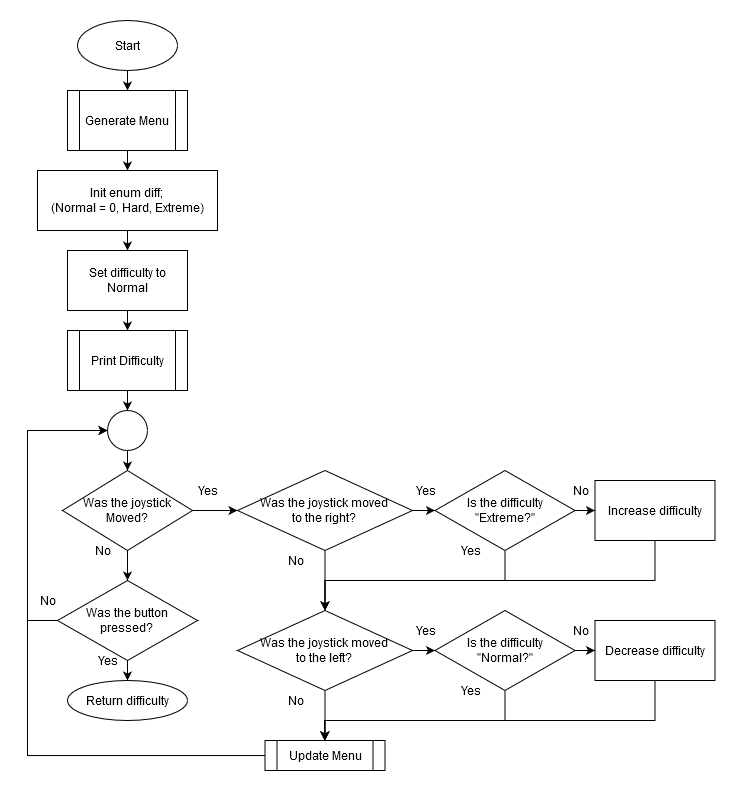

The diagram above was exported from draw.io. Its source (the exported page's mxGraphModel, read from the mxfile embedded in the PNG):
<mxGraphModel dx="1178" dy="626" grid="1" gridSize="10" guides="1" tooltips="1" connect="1" arrows="1" fold="1" page="1" pageScale="1" pageWidth="850" pageHeight="1100" math="0" shadow="0">
  <root>
    <mxCell id="0" />
    <mxCell id="1" parent="0" />
    <mxCell id="PtVDZoJ6PSflMoy051jN-1" value="Start" style="ellipse;whiteSpace=wrap;html=1;" parent="1" vertex="1">
      <mxGeometry x="120" y="40" width="100" height="50" as="geometry" />
    </mxCell>
    <mxCell id="I4WcbRA-nso_Xxu0LV96-36" style="edgeStyle=orthogonalEdgeStyle;rounded=0;orthogonalLoop=1;jettySize=auto;html=1;" edge="1" parent="1" source="PtVDZoJ6PSflMoy051jN-2" target="PtVDZoJ6PSflMoy051jN-75">
      <mxGeometry relative="1" as="geometry" />
    </mxCell>
    <mxCell id="PtVDZoJ6PSflMoy051jN-2" value="Set difficulty to Normal" style="rounded=0;whiteSpace=wrap;html=1;" parent="1" vertex="1">
      <mxGeometry x="110" y="270" width="120" height="60" as="geometry" />
    </mxCell>
    <mxCell id="I4WcbRA-nso_Xxu0LV96-34" value="" style="edgeStyle=orthogonalEdgeStyle;rounded=0;orthogonalLoop=1;jettySize=auto;html=1;" edge="1" parent="1" source="PtVDZoJ6PSflMoy051jN-3" target="I4WcbRA-nso_Xxu0LV96-33">
      <mxGeometry relative="1" as="geometry" />
    </mxCell>
    <mxCell id="PtVDZoJ6PSflMoy051jN-3" value="Generate Menu" style="shape=process;whiteSpace=wrap;html=1;backgroundOutline=1;" parent="1" vertex="1">
      <mxGeometry x="110" y="110" width="120" height="60" as="geometry" />
    </mxCell>
    <mxCell id="I4WcbRA-nso_Xxu0LV96-8" style="edgeStyle=orthogonalEdgeStyle;rounded=0;orthogonalLoop=1;jettySize=auto;html=1;" edge="1" parent="1" source="PtVDZoJ6PSflMoy051jN-4" target="I4WcbRA-nso_Xxu0LV96-6">
      <mxGeometry relative="1" as="geometry" />
    </mxCell>
    <mxCell id="PtVDZoJ6PSflMoy051jN-4" value="Was the joystick moved &lt;br&gt;to the right?" style="rhombus;whiteSpace=wrap;html=1;" parent="1" vertex="1">
      <mxGeometry x="280" y="490" width="175" height="80" as="geometry" />
    </mxCell>
    <mxCell id="PtVDZoJ6PSflMoy051jN-10" value="Yes" style="text;html=1;align=center;verticalAlign=middle;resizable=0;points=[];autosize=1;" parent="1" vertex="1">
      <mxGeometry x="447.5" y="500" width="40" height="20" as="geometry" />
    </mxCell>
    <mxCell id="PtVDZoJ6PSflMoy051jN-11" value="" style="endArrow=classic;html=1;exitX=0.5;exitY=1;exitDx=0;exitDy=0;entryX=0.5;entryY=0;entryDx=0;entryDy=0;" parent="1" source="PtVDZoJ6PSflMoy051jN-4" target="I4WcbRA-nso_Xxu0LV96-14" edge="1">
      <mxGeometry width="50" height="50" relative="1" as="geometry">
        <mxPoint x="587.5" y="510" as="sourcePoint" />
        <mxPoint x="367.5" y="630" as="targetPoint" />
      </mxGeometry>
    </mxCell>
    <mxCell id="I4WcbRA-nso_Xxu0LV96-45" style="edgeStyle=orthogonalEdgeStyle;rounded=0;orthogonalLoop=1;jettySize=auto;html=1;" edge="1" parent="1" source="PtVDZoJ6PSflMoy051jN-61" target="I4WcbRA-nso_Xxu0LV96-41">
      <mxGeometry relative="1" as="geometry" />
    </mxCell>
    <mxCell id="PtVDZoJ6PSflMoy051jN-61" value="" style="ellipse;whiteSpace=wrap;html=1;aspect=fixed;" parent="1" vertex="1">
      <mxGeometry x="150" y="430" width="40" height="40" as="geometry" />
    </mxCell>
    <mxCell id="PtVDZoJ6PSflMoy051jN-66" value="" style="endArrow=classic;html=1;exitX=0.5;exitY=1;exitDx=0;exitDy=0;entryX=0.5;entryY=0;entryDx=0;entryDy=0;" parent="1" source="PtVDZoJ6PSflMoy051jN-1" target="PtVDZoJ6PSflMoy051jN-3" edge="1">
      <mxGeometry width="50" height="50" relative="1" as="geometry">
        <mxPoint x="400" y="450" as="sourcePoint" />
        <mxPoint x="450" y="400" as="targetPoint" />
      </mxGeometry>
    </mxCell>
    <mxCell id="I4WcbRA-nso_Xxu0LV96-37" style="edgeStyle=orthogonalEdgeStyle;rounded=0;orthogonalLoop=1;jettySize=auto;html=1;" edge="1" parent="1" source="PtVDZoJ6PSflMoy051jN-75" target="PtVDZoJ6PSflMoy051jN-61">
      <mxGeometry relative="1" as="geometry" />
    </mxCell>
    <mxCell id="PtVDZoJ6PSflMoy051jN-75" value="Print Difficulty" style="shape=process;whiteSpace=wrap;html=1;backgroundOutline=1;" parent="1" vertex="1">
      <mxGeometry x="110" y="350" width="120" height="60" as="geometry" />
    </mxCell>
    <mxCell id="PtVDZoJ6PSflMoy051jN-106" value="No" style="text;html=1;align=center;verticalAlign=middle;resizable=0;points=[];autosize=1;" parent="1" vertex="1">
      <mxGeometry x="322.5" y="570" width="30" height="20" as="geometry" />
    </mxCell>
    <mxCell id="I4WcbRA-nso_Xxu0LV96-47" style="edgeStyle=orthogonalEdgeStyle;rounded=0;orthogonalLoop=1;jettySize=auto;html=1;entryX=0.5;entryY=0;entryDx=0;entryDy=0;" edge="1" parent="1" source="I4WcbRA-nso_Xxu0LV96-3" target="I4WcbRA-nso_Xxu0LV96-14">
      <mxGeometry relative="1" as="geometry">
        <Array as="points">
          <mxPoint x="697" y="600" />
          <mxPoint x="367" y="600" />
        </Array>
      </mxGeometry>
    </mxCell>
    <mxCell id="I4WcbRA-nso_Xxu0LV96-3" value="Increase difficulty" style="rounded=0;whiteSpace=wrap;html=1;" vertex="1" parent="1">
      <mxGeometry x="637.5" y="500" width="120" height="60" as="geometry" />
    </mxCell>
    <mxCell id="I4WcbRA-nso_Xxu0LV96-7" style="edgeStyle=orthogonalEdgeStyle;rounded=0;orthogonalLoop=1;jettySize=auto;html=1;" edge="1" parent="1" source="I4WcbRA-nso_Xxu0LV96-6" target="I4WcbRA-nso_Xxu0LV96-3">
      <mxGeometry relative="1" as="geometry" />
    </mxCell>
    <mxCell id="I4WcbRA-nso_Xxu0LV96-6" value="Is the difficulty &quot;Extreme?&quot;" style="rhombus;whiteSpace=wrap;html=1;" vertex="1" parent="1">
      <mxGeometry x="477.5" y="490" width="140" height="80" as="geometry" />
    </mxCell>
    <mxCell id="I4WcbRA-nso_Xxu0LV96-9" value="No" style="text;html=1;align=center;verticalAlign=middle;resizable=0;points=[];autosize=1;" vertex="1" parent="1">
      <mxGeometry x="607.5" y="500" width="30" height="20" as="geometry" />
    </mxCell>
    <mxCell id="I4WcbRA-nso_Xxu0LV96-10" value="Yes" style="text;html=1;align=center;verticalAlign=middle;resizable=0;points=[];autosize=1;" vertex="1" parent="1">
      <mxGeometry x="492.5" y="560" width="40" height="20" as="geometry" />
    </mxCell>
    <mxCell id="I4WcbRA-nso_Xxu0LV96-11" style="edgeStyle=orthogonalEdgeStyle;rounded=0;orthogonalLoop=1;jettySize=auto;html=1;entryX=0.5;entryY=0;entryDx=0;entryDy=0;" edge="1" parent="1" source="I4WcbRA-nso_Xxu0LV96-6" target="I4WcbRA-nso_Xxu0LV96-14">
      <mxGeometry relative="1" as="geometry">
        <mxPoint x="367.5" y="630" as="targetPoint" />
        <Array as="points">
          <mxPoint x="547.5" y="600" />
          <mxPoint x="367.5" y="600" />
        </Array>
      </mxGeometry>
    </mxCell>
    <mxCell id="I4WcbRA-nso_Xxu0LV96-13" style="edgeStyle=orthogonalEdgeStyle;rounded=0;orthogonalLoop=1;jettySize=auto;html=1;" edge="1" parent="1" source="I4WcbRA-nso_Xxu0LV96-14" target="I4WcbRA-nso_Xxu0LV96-21">
      <mxGeometry relative="1" as="geometry" />
    </mxCell>
    <mxCell id="I4WcbRA-nso_Xxu0LV96-49" style="edgeStyle=orthogonalEdgeStyle;rounded=0;orthogonalLoop=1;jettySize=auto;html=1;" edge="1" parent="1" source="I4WcbRA-nso_Xxu0LV96-14" target="I4WcbRA-nso_Xxu0LV96-48">
      <mxGeometry relative="1" as="geometry" />
    </mxCell>
    <mxCell id="I4WcbRA-nso_Xxu0LV96-14" value="Was the joystick moved &lt;br&gt;to the left?" style="rhombus;whiteSpace=wrap;html=1;" vertex="1" parent="1">
      <mxGeometry x="280" y="630" width="175" height="80" as="geometry" />
    </mxCell>
    <mxCell id="I4WcbRA-nso_Xxu0LV96-15" value="Yes" style="text;html=1;align=center;verticalAlign=middle;resizable=0;points=[];autosize=1;" vertex="1" parent="1">
      <mxGeometry x="447.5" y="640" width="40" height="20" as="geometry" />
    </mxCell>
    <mxCell id="I4WcbRA-nso_Xxu0LV96-17" value="No" style="text;html=1;align=center;verticalAlign=middle;resizable=0;points=[];autosize=1;" vertex="1" parent="1">
      <mxGeometry x="322.5" y="710" width="30" height="20" as="geometry" />
    </mxCell>
    <mxCell id="I4WcbRA-nso_Xxu0LV96-59" style="edgeStyle=orthogonalEdgeStyle;rounded=0;orthogonalLoop=1;jettySize=auto;html=1;entryX=0.5;entryY=0;entryDx=0;entryDy=0;" edge="1" parent="1" source="I4WcbRA-nso_Xxu0LV96-19" target="I4WcbRA-nso_Xxu0LV96-48">
      <mxGeometry relative="1" as="geometry">
        <Array as="points">
          <mxPoint x="697" y="740" />
          <mxPoint x="367" y="740" />
        </Array>
      </mxGeometry>
    </mxCell>
    <mxCell id="I4WcbRA-nso_Xxu0LV96-19" value="Decrease difficulty" style="rounded=0;whiteSpace=wrap;html=1;" vertex="1" parent="1">
      <mxGeometry x="637.5" y="640" width="120" height="60" as="geometry" />
    </mxCell>
    <mxCell id="I4WcbRA-nso_Xxu0LV96-20" style="edgeStyle=orthogonalEdgeStyle;rounded=0;orthogonalLoop=1;jettySize=auto;html=1;" edge="1" parent="1" source="I4WcbRA-nso_Xxu0LV96-21" target="I4WcbRA-nso_Xxu0LV96-19">
      <mxGeometry relative="1" as="geometry" />
    </mxCell>
    <mxCell id="I4WcbRA-nso_Xxu0LV96-58" style="edgeStyle=orthogonalEdgeStyle;rounded=0;orthogonalLoop=1;jettySize=auto;html=1;" edge="1" parent="1" source="I4WcbRA-nso_Xxu0LV96-21" target="I4WcbRA-nso_Xxu0LV96-48">
      <mxGeometry relative="1" as="geometry">
        <Array as="points">
          <mxPoint x="547" y="740" />
          <mxPoint x="367" y="740" />
        </Array>
      </mxGeometry>
    </mxCell>
    <mxCell id="I4WcbRA-nso_Xxu0LV96-21" value="&lt;div&gt;Is the difficulty&lt;/div&gt;&lt;div&gt; &quot;Normal?&quot;&lt;/div&gt;" style="rhombus;whiteSpace=wrap;html=1;" vertex="1" parent="1">
      <mxGeometry x="477.5" y="630" width="140" height="80" as="geometry" />
    </mxCell>
    <mxCell id="I4WcbRA-nso_Xxu0LV96-22" value="No" style="text;html=1;align=center;verticalAlign=middle;resizable=0;points=[];autosize=1;" vertex="1" parent="1">
      <mxGeometry x="607.5" y="640" width="30" height="20" as="geometry" />
    </mxCell>
    <mxCell id="I4WcbRA-nso_Xxu0LV96-23" value="Yes" style="text;html=1;align=center;verticalAlign=middle;resizable=0;points=[];autosize=1;" vertex="1" parent="1">
      <mxGeometry x="492.5" y="700" width="40" height="20" as="geometry" />
    </mxCell>
    <mxCell id="I4WcbRA-nso_Xxu0LV96-50" style="edgeStyle=orthogonalEdgeStyle;rounded=0;orthogonalLoop=1;jettySize=auto;html=1;entryX=0;entryY=0.5;entryDx=0;entryDy=0;" edge="1" parent="1" source="I4WcbRA-nso_Xxu0LV96-25" target="PtVDZoJ6PSflMoy051jN-61">
      <mxGeometry relative="1" as="geometry">
        <Array as="points">
          <mxPoint x="70" y="640" />
          <mxPoint x="70" y="450" />
        </Array>
      </mxGeometry>
    </mxCell>
    <mxCell id="I4WcbRA-nso_Xxu0LV96-55" style="edgeStyle=orthogonalEdgeStyle;rounded=0;orthogonalLoop=1;jettySize=auto;html=1;" edge="1" parent="1" source="I4WcbRA-nso_Xxu0LV96-25" target="I4WcbRA-nso_Xxu0LV96-51">
      <mxGeometry relative="1" as="geometry" />
    </mxCell>
    <mxCell id="I4WcbRA-nso_Xxu0LV96-25" value="&lt;div&gt;Was the button &lt;br&gt;&lt;/div&gt;&lt;div&gt;pressed?&lt;/div&gt;" style="rhombus;whiteSpace=wrap;html=1;" vertex="1" parent="1">
      <mxGeometry x="100" y="600" width="140" height="80" as="geometry" />
    </mxCell>
    <mxCell id="I4WcbRA-nso_Xxu0LV96-28" value="No" style="text;html=1;align=center;verticalAlign=middle;resizable=0;points=[];autosize=1;" vertex="1" parent="1">
      <mxGeometry x="75" y="610" width="30" height="20" as="geometry" />
    </mxCell>
    <mxCell id="I4WcbRA-nso_Xxu0LV96-29" value="Yes" style="text;html=1;align=center;verticalAlign=middle;resizable=0;points=[];autosize=1;" vertex="1" parent="1">
      <mxGeometry x="130" y="670" width="40" height="20" as="geometry" />
    </mxCell>
    <mxCell id="I4WcbRA-nso_Xxu0LV96-35" value="" style="edgeStyle=orthogonalEdgeStyle;rounded=0;orthogonalLoop=1;jettySize=auto;html=1;" edge="1" parent="1" source="I4WcbRA-nso_Xxu0LV96-33" target="PtVDZoJ6PSflMoy051jN-2">
      <mxGeometry relative="1" as="geometry" />
    </mxCell>
    <mxCell id="I4WcbRA-nso_Xxu0LV96-33" value="Init enum diff;&lt;br&gt;(Normal = 0, Hard, Extreme)" style="rounded=0;whiteSpace=wrap;html=1;" vertex="1" parent="1">
      <mxGeometry x="80" y="190" width="180" height="60" as="geometry" />
    </mxCell>
    <mxCell id="I4WcbRA-nso_Xxu0LV96-43" style="edgeStyle=orthogonalEdgeStyle;rounded=0;orthogonalLoop=1;jettySize=auto;html=1;entryX=0;entryY=0.5;entryDx=0;entryDy=0;" edge="1" parent="1" source="I4WcbRA-nso_Xxu0LV96-41" target="PtVDZoJ6PSflMoy051jN-4">
      <mxGeometry relative="1" as="geometry" />
    </mxCell>
    <mxCell id="I4WcbRA-nso_Xxu0LV96-46" style="edgeStyle=orthogonalEdgeStyle;rounded=0;orthogonalLoop=1;jettySize=auto;html=1;entryX=0.5;entryY=0;entryDx=0;entryDy=0;" edge="1" parent="1" source="I4WcbRA-nso_Xxu0LV96-41" target="I4WcbRA-nso_Xxu0LV96-25">
      <mxGeometry relative="1" as="geometry" />
    </mxCell>
    <mxCell id="I4WcbRA-nso_Xxu0LV96-41" value="&lt;div&gt;Was the joystick&lt;/div&gt;&lt;div&gt; Moved?&lt;/div&gt;" style="rhombus;whiteSpace=wrap;html=1;" vertex="1" parent="1">
      <mxGeometry x="105" y="490" width="130" height="80" as="geometry" />
    </mxCell>
    <mxCell id="I4WcbRA-nso_Xxu0LV96-44" value="Yes" style="text;html=1;align=center;verticalAlign=middle;resizable=0;points=[];autosize=1;" vertex="1" parent="1">
      <mxGeometry x="230" y="500" width="40" height="20" as="geometry" />
    </mxCell>
    <mxCell id="I4WcbRA-nso_Xxu0LV96-56" style="edgeStyle=orthogonalEdgeStyle;rounded=0;orthogonalLoop=1;jettySize=auto;html=1;entryX=0;entryY=0.5;entryDx=0;entryDy=0;" edge="1" parent="1" source="I4WcbRA-nso_Xxu0LV96-48" target="PtVDZoJ6PSflMoy051jN-61">
      <mxGeometry relative="1" as="geometry">
        <Array as="points">
          <mxPoint x="367" y="775" />
          <mxPoint x="70" y="775" />
          <mxPoint x="70" y="450" />
        </Array>
      </mxGeometry>
    </mxCell>
    <mxCell id="I4WcbRA-nso_Xxu0LV96-48" value="Update Menu" style="shape=process;whiteSpace=wrap;html=1;backgroundOutline=1;" vertex="1" parent="1">
      <mxGeometry x="307.5" y="760" width="120" height="30" as="geometry" />
    </mxCell>
    <mxCell id="I4WcbRA-nso_Xxu0LV96-51" value="Return difficulty" style="ellipse;whiteSpace=wrap;html=1;" vertex="1" parent="1">
      <mxGeometry x="110" y="700" width="120" height="40" as="geometry" />
    </mxCell>
    <mxCell id="I4WcbRA-nso_Xxu0LV96-57" value="No" style="text;html=1;align=center;verticalAlign=middle;resizable=0;points=[];autosize=1;" vertex="1" parent="1">
      <mxGeometry x="130" y="560" width="30" height="20" as="geometry" />
    </mxCell>
  </root>
</mxGraphModel>